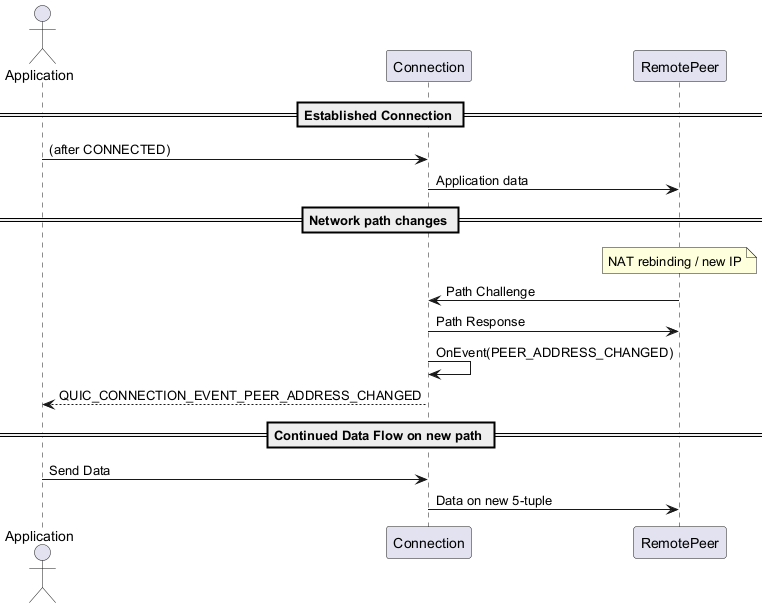

The diagram above was rendered by PlantUML. Its source (embedded in the PNG):
@startuml
actor Application
participant Connection as C
participant RemotePeer as S

== Established Connection ==
Application -> C : (after CONNECTED)
C -> S : Application data

== Network path changes ==
note over S: NAT rebinding / new IP
S -> C : Path Challenge
C -> S : Path Response
C -> C : OnEvent(PEER_ADDRESS_CHANGED)
C --> Application : QUIC_CONNECTION_EVENT_PEER_ADDRESS_CHANGED

== Continued Data Flow on new path ==
Application -> C : Send Data
C -> S : Data on new 5-tuple
@enduml